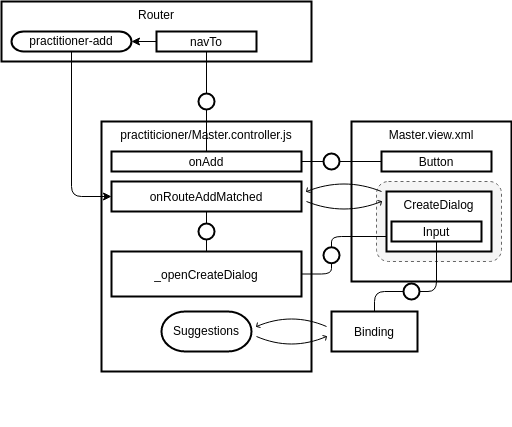

The diagram above was exported from draw.io. Its source (the exported page's mxGraphModel, read from the mxfile embedded in the PNG):
<mxGraphModel dx="894" dy="577" grid="1" gridSize="10" guides="1" tooltips="1" connect="1" arrows="1" fold="1" page="1" pageScale="1" pageWidth="827" pageHeight="1169" math="0" shadow="0">
  <root>
    <mxCell id="OAlmE4Z1qT-rYMr_kx4i-0" />
    <mxCell id="OAlmE4Z1qT-rYMr_kx4i-1" parent="OAlmE4Z1qT-rYMr_kx4i-0" />
    <mxCell id="OAlmE4Z1qT-rYMr_kx4i-2" value="practiticioner/Master.controller.js" style="shape=agent;offsetSize=8;strokeWidth=2;verticalAlign=top;" parent="OAlmE4Z1qT-rYMr_kx4i-1" vertex="1">
      <mxGeometry x="200" y="170" width="210" height="250" as="geometry" />
    </mxCell>
    <mxCell id="0.1" value="Best viewed with the &lt;a href=&quot;https://github.com/ariel-bentu/tam-drawio&quot;&gt;TAM plugin&lt;/a&gt;" style="text;html=1;shape=tamPluginMissing;" parent="OAlmE4Z1qT-rYMr_kx4i-1" vertex="1" connectable="0">
      <mxGeometry x="205" y="450" width="200" height="25" as="geometry" />
    </mxCell>
    <mxCell id="OAlmE4Z1qT-rYMr_kx4i-3" value="Master.view.xml" style="shape=agent;offsetSize=8;strokeWidth=2;verticalAlign=top;" parent="OAlmE4Z1qT-rYMr_kx4i-1" vertex="1">
      <mxGeometry x="450" y="170" width="160" height="160" as="geometry" />
    </mxCell>
    <mxCell id="OAlmE4Z1qT-rYMr_kx4i-4" value="Button" style="shape=agent;offsetSize=8;strokeWidth=2;" parent="OAlmE4Z1qT-rYMr_kx4i-1" vertex="1">
      <mxGeometry x="480" y="200" width="110" height="20" as="geometry" />
    </mxCell>
    <mxCell id="OAlmE4Z1qT-rYMr_kx4i-5" value="onAdd" style="shape=agent;offsetSize=8;strokeWidth=2;" parent="OAlmE4Z1qT-rYMr_kx4i-1" vertex="1">
      <mxGeometry x="210" y="200" width="190" height="20" as="geometry" />
    </mxCell>
    <mxCell id="OAlmE4Z1qT-rYMr_kx4i-6" value="" style="shape=useedge;endArrow=none;edgeStyle=none;useSignPosition=up;useSignDirection=none;entryX=0;entryY=0.5;entryDx=0;entryDy=0;exitX=1;exitY=0.5;exitDx=0;exitDy=0;dx=30;dy=0;" parent="OAlmE4Z1qT-rYMr_kx4i-1" source="OAlmE4Z1qT-rYMr_kx4i-5" target="OAlmE4Z1qT-rYMr_kx4i-4" edge="1">
      <mxGeometry width="160" relative="1" as="geometry">
        <mxPoint x="340" y="210" as="sourcePoint" />
        <mxPoint x="500" y="210" as="targetPoint" />
      </mxGeometry>
    </mxCell>
    <mxCell id="OAlmE4Z1qT-rYMr_kx4i-7" value="Router" style="shape=agent;offsetSize=8;strokeWidth=2;verticalAlign=top;" parent="OAlmE4Z1qT-rYMr_kx4i-1" vertex="1">
      <mxGeometry x="100" y="50" width="310" height="60" as="geometry" />
    </mxCell>
    <mxCell id="OAlmE4Z1qT-rYMr_kx4i-11" style="edgeStyle=none;html=1;" parent="OAlmE4Z1qT-rYMr_kx4i-1" source="OAlmE4Z1qT-rYMr_kx4i-8" target="OAlmE4Z1qT-rYMr_kx4i-10" edge="1">
      <mxGeometry relative="1" as="geometry" />
    </mxCell>
    <mxCell id="OAlmE4Z1qT-rYMr_kx4i-8" value="navTo" style="shape=agent;offsetSize=8;strokeWidth=2;" parent="OAlmE4Z1qT-rYMr_kx4i-1" vertex="1">
      <mxGeometry x="255" y="80" width="100" height="20" as="geometry" />
    </mxCell>
    <mxCell id="OAlmE4Z1qT-rYMr_kx4i-9" value="" style="shape=useedge;vertical=true;edgeStyle=none;endArrow=none;useSignPosition=left;useSignDirection=none;entryX=0.5;entryY=1;entryDx=0;entryDy=0;exitX=0.5;exitY=0;exitDx=0;exitDy=0;" parent="OAlmE4Z1qT-rYMr_kx4i-1" source="OAlmE4Z1qT-rYMr_kx4i-5" target="OAlmE4Z1qT-rYMr_kx4i-8" edge="1">
      <mxGeometry height="160" relative="1" as="geometry">
        <mxPoint x="320" y="290" as="sourcePoint" />
        <mxPoint x="320" y="130" as="targetPoint" />
      </mxGeometry>
    </mxCell>
    <mxCell id="OAlmE4Z1qT-rYMr_kx4i-14" style="edgeStyle=none;html=1;entryX=0;entryY=0.5;entryDx=0;entryDy=0;fontFamily=Helvetica;fontSize=12;fontColor=#000000;" parent="OAlmE4Z1qT-rYMr_kx4i-1" source="OAlmE4Z1qT-rYMr_kx4i-10" target="OAlmE4Z1qT-rYMr_kx4i-13" edge="1">
      <mxGeometry relative="1" as="geometry">
        <Array as="points">
          <mxPoint x="170" y="245" />
        </Array>
      </mxGeometry>
    </mxCell>
    <mxCell id="OAlmE4Z1qT-rYMr_kx4i-10" value="&lt;p&gt;practitioner-&lt;span style=&quot;background-color: rgb(255 , 255 , 255)&quot;&gt;add&lt;/span&gt;&lt;/p&gt;" style="rounded=1;whiteSpace=wrap;html=1;arcSize=60;strokeWidth=2;" parent="OAlmE4Z1qT-rYMr_kx4i-1" vertex="1">
      <mxGeometry x="110" y="80" width="120" height="20" as="geometry" />
    </mxCell>
    <mxCell id="OAlmE4Z1qT-rYMr_kx4i-13" value="onRouteAddMatched" style="shape=agent;offsetSize=8;strokeWidth=2;fontFamily=Helvetica;fontSize=12;fontColor=#000000;" parent="OAlmE4Z1qT-rYMr_kx4i-1" vertex="1">
      <mxGeometry x="210" y="230" width="190" height="30" as="geometry" />
    </mxCell>
    <mxCell id="OAlmE4Z1qT-rYMr_kx4i-15" value="" style="rounded=1;whiteSpace=wrap;html=1;fontFamily=Helvetica;fontSize=12;fontColor=#333333;fillColor=#f5f5f5;strokeColor=#666666;dashed=1;" parent="OAlmE4Z1qT-rYMr_kx4i-1" vertex="1">
      <mxGeometry x="475" y="230" width="125" height="80" as="geometry" />
    </mxCell>
    <mxCell id="OAlmE4Z1qT-rYMr_kx4i-16" value="CreateDialog" style="rounded=0;whiteSpace=wrap;html=1;fontFamily=Helvetica;fontSize=12;fontColor=#000000;strokeWidth=2;verticalAlign=top;" parent="OAlmE4Z1qT-rYMr_kx4i-1" vertex="1">
      <mxGeometry x="485" y="240" width="105" height="60" as="geometry" />
    </mxCell>
    <mxCell id="OAlmE4Z1qT-rYMr_kx4i-17" value="" style="shape=updateedge;endArrow=none;fontFamily=Helvetica;fontSize=12;fontColor=#000000;exitX=1;exitY=0.5;exitDx=0;exitDy=0;entryX=0;entryY=0.25;entryDx=0;entryDy=0;" parent="OAlmE4Z1qT-rYMr_kx4i-1" source="OAlmE4Z1qT-rYMr_kx4i-13" target="OAlmE4Z1qT-rYMr_kx4i-16" edge="1">
      <mxGeometry width="80" height="30" relative="1" as="geometry">
        <mxPoint x="440" y="275" as="sourcePoint" />
        <mxPoint x="520" y="275" as="targetPoint" />
      </mxGeometry>
    </mxCell>
    <mxCell id="OAlmE4Z1qT-rYMr_kx4i-18" value="_openCreateDialog" style="shape=agent;offsetSize=8;strokeWidth=2;fontFamily=Helvetica;fontSize=12;fontColor=#000000;" parent="OAlmE4Z1qT-rYMr_kx4i-1" vertex="1">
      <mxGeometry x="210" y="300" width="190" height="45" as="geometry" />
    </mxCell>
    <mxCell id="OAlmE4Z1qT-rYMr_kx4i-19" value="" style="shape=useedge;vertical=true;edgeStyle=none;endArrow=none;useSignPosition=left;useSignDirection=none;fontFamily=Helvetica;fontSize=12;fontColor=#000000;entryX=0.5;entryY=1;entryDx=0;entryDy=0;exitX=0.5;exitY=0;exitDx=0;exitDy=0;" parent="OAlmE4Z1qT-rYMr_kx4i-1" source="OAlmE4Z1qT-rYMr_kx4i-18" target="OAlmE4Z1qT-rYMr_kx4i-13" edge="1">
      <mxGeometry height="160" relative="1" as="geometry">
        <mxPoint x="270" y="440" as="sourcePoint" />
        <mxPoint x="270" y="280" as="targetPoint" />
      </mxGeometry>
    </mxCell>
    <mxCell id="OAlmE4Z1qT-rYMr_kx4i-20" value="" style="rounded=1;shape=useedge;edgeStyle=elbowEdgeStyle;elbow=horizontal;endArrow=none;useSignPosition=left;useSignDirection=none;fontFamily=Helvetica;fontSize=12;fontColor=#000000;entryX=0;entryY=0.75;entryDx=0;entryDy=0;exitX=1;exitY=0.5;exitDx=0;exitDy=0;" parent="OAlmE4Z1qT-rYMr_kx4i-1" source="OAlmE4Z1qT-rYMr_kx4i-18" target="OAlmE4Z1qT-rYMr_kx4i-16" edge="1">
      <mxGeometry width="160" height="70" relative="1" as="geometry">
        <mxPoint x="430" y="390" as="sourcePoint" />
        <mxPoint x="590" y="320" as="targetPoint" />
        <Array as="points">
          <mxPoint x="430" y="300" />
        </Array>
      </mxGeometry>
    </mxCell>
    <mxCell id="OAlmE4Z1qT-rYMr_kx4i-21" value="Input" style="shape=agent;offsetSize=8;strokeWidth=2;fontFamily=Helvetica;fontSize=12;fontColor=#000000;" parent="OAlmE4Z1qT-rYMr_kx4i-1" vertex="1">
      <mxGeometry x="490" y="270" width="90" height="20" as="geometry" />
    </mxCell>
    <mxCell id="OAlmE4Z1qT-rYMr_kx4i-22" value="Suggestions" style="rounded=1;whiteSpace=wrap;html=1;arcSize=60;strokeWidth=2;fontFamily=Helvetica;fontSize=12;fontColor=#000000;" parent="OAlmE4Z1qT-rYMr_kx4i-1" vertex="1">
      <mxGeometry x="260" y="360" width="90" height="40" as="geometry" />
    </mxCell>
    <mxCell id="OAlmE4Z1qT-rYMr_kx4i-23" value="Binding" style="shape=agent;offsetSize=8;strokeWidth=2;fontFamily=Helvetica;fontSize=12;fontColor=#000000;" parent="OAlmE4Z1qT-rYMr_kx4i-1" vertex="1">
      <mxGeometry x="430" y="360" width="86" height="40" as="geometry" />
    </mxCell>
    <mxCell id="OAlmE4Z1qT-rYMr_kx4i-24" value="" style="shape=updateedge;endArrow=none;fontFamily=Helvetica;fontSize=12;fontColor=#000000;exitX=1;exitY=0.5;exitDx=0;exitDy=0;entryX=0;entryY=0.5;entryDx=0;entryDy=0;" parent="OAlmE4Z1qT-rYMr_kx4i-1" source="OAlmE4Z1qT-rYMr_kx4i-22" target="OAlmE4Z1qT-rYMr_kx4i-23" edge="1">
      <mxGeometry width="80" height="30" relative="1" as="geometry">
        <mxPoint x="400" y="395" as="sourcePoint" />
        <mxPoint x="480" y="395" as="targetPoint" />
      </mxGeometry>
    </mxCell>
    <mxCell id="OAlmE4Z1qT-rYMr_kx4i-25" value="" style="rounded=1;shape=useedge;vertical=true;edgeStyle=elbowEdgeStyle;elbow=vertical;endArrow=none;useSignPosition=up;useSignDirection=none;fontFamily=Helvetica;fontSize=12;fontColor=#000000;entryX=0.5;entryY=1;entryDx=0;entryDy=0;exitX=0.5;exitY=0;exitDx=0;exitDy=0;dx=37;dy=40;" parent="OAlmE4Z1qT-rYMr_kx4i-1" source="OAlmE4Z1qT-rYMr_kx4i-23" target="OAlmE4Z1qT-rYMr_kx4i-21" edge="1">
      <mxGeometry width="70" height="160" relative="1" as="geometry">
        <mxPoint x="510" y="460" as="sourcePoint" />
        <mxPoint x="580" y="300" as="targetPoint" />
        <Array as="points">
          <mxPoint x="500" y="340" />
        </Array>
      </mxGeometry>
    </mxCell>
  </root>
</mxGraphModel>